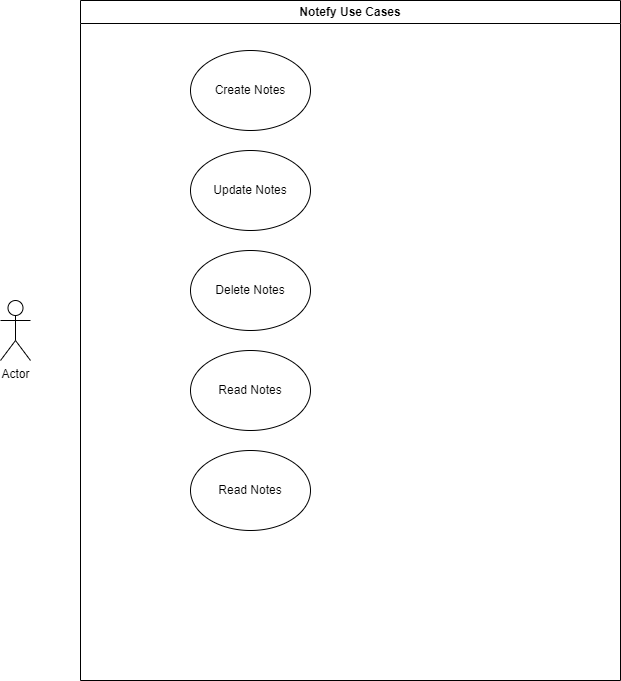

The diagram above was exported from draw.io. Its source (the exported page's mxGraphModel, read from the mxfile embedded in the PNG):
<mxGraphModel dx="1050" dy="1711" grid="1" gridSize="10" guides="1" tooltips="1" connect="1" arrows="1" fold="1" page="1" pageScale="1" pageWidth="827" pageHeight="1169" math="0" shadow="0">
  <root>
    <mxCell id="0" />
    <mxCell id="1" parent="0" />
    <mxCell id="zaOVGs6Ihgr5kf-6jA6h-1" value="Notefy Use Cases" style="swimlane;whiteSpace=wrap;html=1;swimlaneFillColor=#FFFFFF;" vertex="1" parent="1">
      <mxGeometry x="160" y="-110" width="540" height="680" as="geometry" />
    </mxCell>
    <mxCell id="zaOVGs6Ihgr5kf-6jA6h-3" value="Create Notes" style="ellipse;whiteSpace=wrap;html=1;" vertex="1" parent="zaOVGs6Ihgr5kf-6jA6h-1">
      <mxGeometry x="110" y="50" width="120" height="80" as="geometry" />
    </mxCell>
    <mxCell id="zaOVGs6Ihgr5kf-6jA6h-4" value="Update Notes" style="ellipse;whiteSpace=wrap;html=1;" vertex="1" parent="zaOVGs6Ihgr5kf-6jA6h-1">
      <mxGeometry x="110" y="150" width="120" height="80" as="geometry" />
    </mxCell>
    <mxCell id="zaOVGs6Ihgr5kf-6jA6h-5" value="Delete Notes" style="ellipse;whiteSpace=wrap;html=1;" vertex="1" parent="zaOVGs6Ihgr5kf-6jA6h-1">
      <mxGeometry x="110" y="250" width="120" height="80" as="geometry" />
    </mxCell>
    <mxCell id="zaOVGs6Ihgr5kf-6jA6h-7" value="Read Notes" style="ellipse;whiteSpace=wrap;html=1;" vertex="1" parent="zaOVGs6Ihgr5kf-6jA6h-1">
      <mxGeometry x="110" y="350" width="120" height="80" as="geometry" />
    </mxCell>
    <mxCell id="zaOVGs6Ihgr5kf-6jA6h-8" value="Read Notes" style="ellipse;whiteSpace=wrap;html=1;" vertex="1" parent="zaOVGs6Ihgr5kf-6jA6h-1">
      <mxGeometry x="110" y="450" width="120" height="80" as="geometry" />
    </mxCell>
    <mxCell id="zaOVGs6Ihgr5kf-6jA6h-2" value="Actor" style="shape=umlActor;verticalLabelPosition=bottom;verticalAlign=top;html=1;outlineConnect=0;" vertex="1" parent="1">
      <mxGeometry x="80" y="190" width="30" height="60" as="geometry" />
    </mxCell>
  </root>
</mxGraphModel>